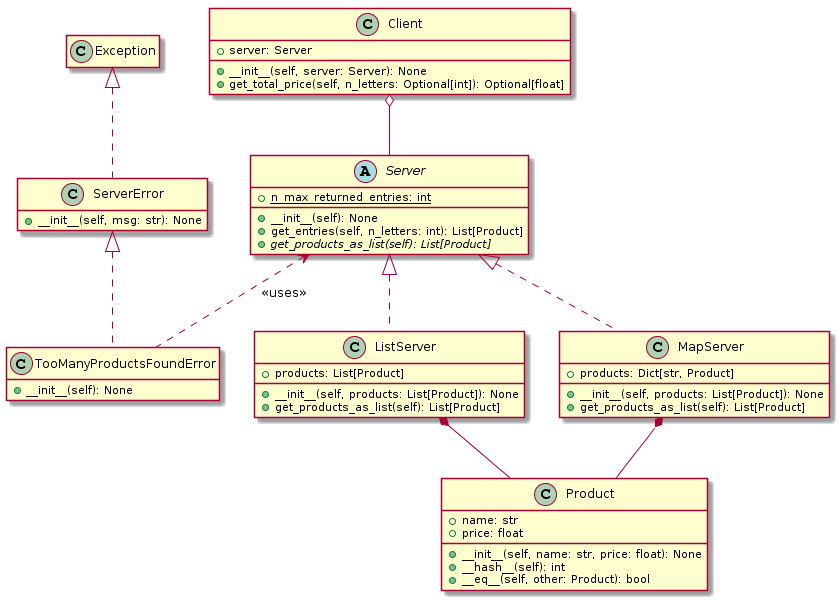

The diagram above was rendered by PlantUML. Its source (embedded in the PNG):
@startuml
hide empty members

class Product {
+ __init__(self, name: str, price: float): None
+ name: str
+ price: float
+ __hash__(self): int
+ __eq__(self, other: Product): bool
}

class Exception{
}

class ServerError{
+ __init__(self, msg: str): None
}

class TooManyProductsFoundError {
+ __init__(self): None
}

abstract class Server {
+ __init__(self): None
+ get_entries(self, n_letters: int): List[Product]
+ {static} n_max_returned_entries: int
+ {abstract} get_products_as_list(self): List[Product]
}

class ListServer {
+ __init__(self, products: List[Product]): None
+ products: List[Product]
+ get_products_as_list(self): List[Product]
}

class MapServer {
+ __init__(self, products: List[Product]): None
+ products: Dict[str, Product]
+ get_products_as_list(self): List[Product]
}

class Client {
+ __init__(self, server: Server): None
+ get_total_price(self, n_letters: Optional[int]): Optional[float]
+ server: Server
}

Server <|.. ListServer
Server <|.. MapServer
Exception <|.. ServerError
ServerError <|.. TooManyProductsFoundError
Client o-- Server
ListServer *-- Product
MapServer *-- Product
Server <.. TooManyProductsFoundError : << uses >>
@enduml